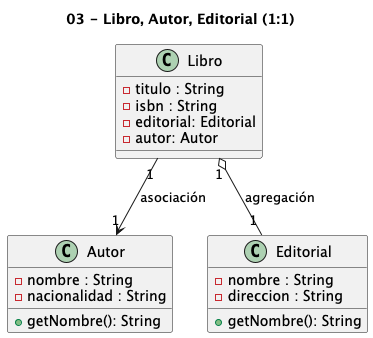

The diagram above was rendered by PlantUML. Its source (embedded in the PNG):
@startuml
title 03 - Libro, Autor, Editorial (1:1)

' Estilo de lectura
skinparam classAttributeIconVisibility false

' Clases y atributos mínimos según el enunciado
class Libro {
  - titulo : String
  - isbn : String
  - editorial: Editorial
  - autor: Autor

}
class Autor {
  - nombre : String
  - nacionalidad : String
  + getNombre(): String
}

class Editorial {
  - nombre : String
  - direccion : String
  + getNombre(): String
}

' Asociación: el Libro "posee" un Autor
Libro "1" --> "1" Autor      : asociación

' Agregación el libro posee una editorial,
' la misma ya existe Si se elimina el libro la editorial puede existir.
Libro "1" o-- "1" Editorial : agregación
@enduml